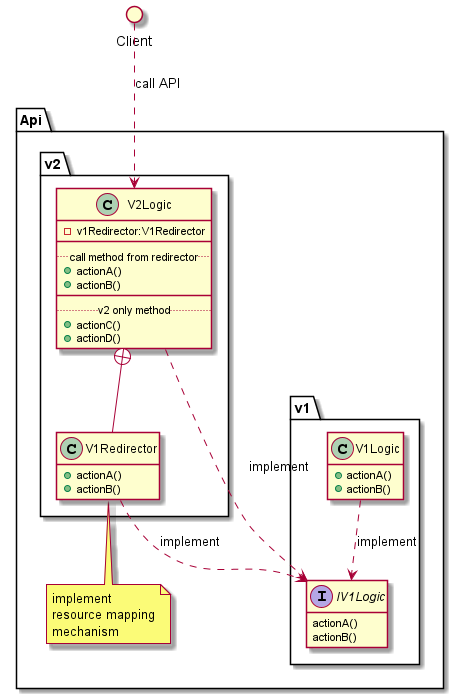

The diagram above was rendered by PlantUML. Its source (embedded in the PNG):
@startuml endpoint_redirection_nested_class

hide empty members

circle Client

package Api {

    package v1 {
        interface IV1Logic {
            actionA()
            actionB()
        }
        class V1Logic{
            +actionA()
            +actionB()
        }
    }

    package v2 {
        class V1Redirector {
            +actionA()
            +actionB()
        }
        class V2Logic {
            -v1Redirector:V1Redirector
            __
            .. call method from redirector ..
            +actionA()
            +actionB()
            __
            .. v2 only method ..
            +actionC()
            +actionD()
        }
    }

    note bottom of V1Redirector
        implement
        resource mapping
        mechanism
    endnote
}

V1Logic ..> IV1Logic : implement
V1Redirector ..> IV1Logic : implement
V2Logic ..> IV1Logic : implement
V2Logic +-- V1Redirector



Client ..> V2Logic : call API

@enduml